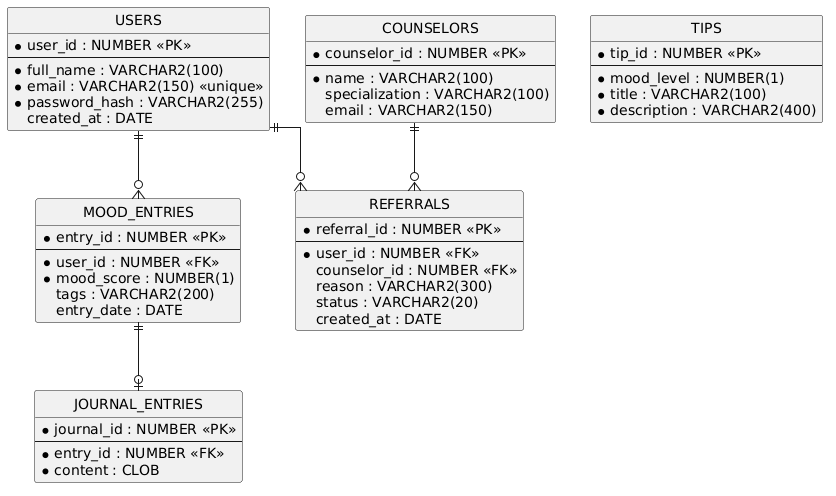

The diagram above was rendered by PlantUML. Its source (embedded in the PNG):
@startuml
hide circle
skinparam linetype ortho

entity "USERS" as users {
  * user_id : NUMBER <<PK>>
  --
  * full_name : VARCHAR2(100)
  * email : VARCHAR2(150) <<unique>>
  * password_hash : VARCHAR2(255)
  created_at : DATE
}

entity "MOOD_ENTRIES" as mood {
  * entry_id : NUMBER <<PK>>
  --
  * user_id : NUMBER <<FK>>
  * mood_score : NUMBER(1)
  tags : VARCHAR2(200)
  entry_date : DATE
}

entity "JOURNAL_ENTRIES" as journal {
  * journal_id : NUMBER <<PK>>
  --
  * entry_id : NUMBER <<FK>>
  * content : CLOB
}

entity "TIPS" as tips {
  * tip_id : NUMBER <<PK>>
  --
  * mood_level : NUMBER(1)
  * title : VARCHAR2(100)
  * description : VARCHAR2(400)
}

entity "COUNSELORS" as counselors {
  * counselor_id : NUMBER <<PK>>
  --
  * name : VARCHAR2(100)
  specialization : VARCHAR2(100)
  email : VARCHAR2(150)
}

entity "REFERRALS" as referrals {
  * referral_id : NUMBER <<PK>>
  --
  * user_id : NUMBER <<FK>>
  counselor_id : NUMBER <<FK>>
  reason : VARCHAR2(300)
  status : VARCHAR2(20)
  created_at : DATE
}

users ||--o{ mood
mood ||--o| journal
users ||--o{ referrals
counselors ||--o{ referrals
@enduml